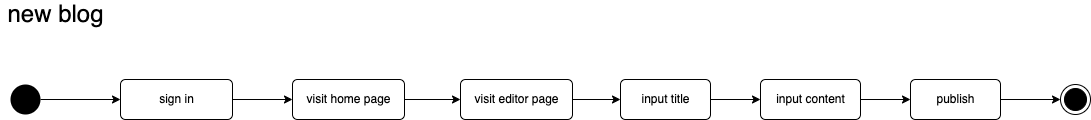

The diagram above was exported from draw.io. Its source (the exported page's mxGraphModel, read from the mxfile embedded in the PNG):
<mxGraphModel dx="1186" dy="683" grid="1" gridSize="10" guides="1" tooltips="1" connect="1" arrows="1" fold="1" page="1" pageScale="1" pageWidth="827" pageHeight="1169" math="0" shadow="0">
  <root>
    <mxCell id="0" />
    <mxCell id="1" parent="0" />
    <mxCell id="Wlo0kTgibTkUkE_SqMx7-7" style="edgeStyle=orthogonalEdgeStyle;rounded=0;orthogonalLoop=1;jettySize=auto;html=1;entryX=0;entryY=0.5;entryDx=0;entryDy=0;" parent="1" target="eJU6OAudXX6tlN-MqnCh-2" edge="1">
      <mxGeometry relative="1" as="geometry">
        <mxPoint x="240" y="345" as="sourcePoint" />
        <mxPoint x="317" y="345" as="targetPoint" />
      </mxGeometry>
    </mxCell>
    <mxCell id="MO17WwipZaVG_G69ae4t-4" style="edgeStyle=orthogonalEdgeStyle;rounded=0;orthogonalLoop=1;jettySize=auto;html=1;entryX=0;entryY=0.5;entryDx=0;entryDy=0;" parent="1" source="Wlo0kTgibTkUkE_SqMx7-1" target="MO17WwipZaVG_G69ae4t-3" edge="1">
      <mxGeometry relative="1" as="geometry" />
    </mxCell>
    <mxCell id="Wlo0kTgibTkUkE_SqMx7-1" value="" style="ellipse;fillColor=#000000;strokeColor=none;" parent="1" vertex="1">
      <mxGeometry x="20" y="330" width="30" height="30" as="geometry" />
    </mxCell>
    <mxCell id="Wlo0kTgibTkUkE_SqMx7-5" value="" style="ellipse;html=1;shape=endState;fillColor=#000000;strokeColor=#000000;" parent="1" vertex="1">
      <mxGeometry x="1070" y="330" width="30" height="30" as="geometry" />
    </mxCell>
    <mxCell id="Wlo0kTgibTkUkE_SqMx7-12" value="&lt;font style=&quot;font-size: 24px;&quot;&gt;new blog&lt;/font&gt;" style="text;html=1;align=center;verticalAlign=middle;resizable=0;points=[];autosize=1;strokeColor=none;fillColor=none;" parent="1" vertex="1">
      <mxGeometry x="10" y="250" width="110" height="20" as="geometry" />
    </mxCell>
    <mxCell id="MO17WwipZaVG_G69ae4t-3" value="sign in" style="html=1;align=center;verticalAlign=middle;rounded=1;absoluteArcSize=1;arcSize=10;dashed=0;" parent="1" vertex="1">
      <mxGeometry x="130" y="325" width="112" height="40" as="geometry" />
    </mxCell>
    <mxCell id="eJU6OAudXX6tlN-MqnCh-4" style="edgeStyle=orthogonalEdgeStyle;rounded=0;orthogonalLoop=1;jettySize=auto;html=1;entryX=0;entryY=0.5;entryDx=0;entryDy=0;" edge="1" parent="1" source="eJU6OAudXX6tlN-MqnCh-2" target="eJU6OAudXX6tlN-MqnCh-3">
      <mxGeometry relative="1" as="geometry" />
    </mxCell>
    <mxCell id="eJU6OAudXX6tlN-MqnCh-2" value="visit home page" style="html=1;align=center;verticalAlign=middle;rounded=1;absoluteArcSize=1;arcSize=10;dashed=0;" vertex="1" parent="1">
      <mxGeometry x="302" y="325" width="112" height="40" as="geometry" />
    </mxCell>
    <mxCell id="eJU6OAudXX6tlN-MqnCh-8" style="edgeStyle=orthogonalEdgeStyle;rounded=0;orthogonalLoop=1;jettySize=auto;html=1;entryX=0;entryY=0.5;entryDx=0;entryDy=0;" edge="1" parent="1" source="eJU6OAudXX6tlN-MqnCh-3" target="eJU6OAudXX6tlN-MqnCh-6">
      <mxGeometry relative="1" as="geometry" />
    </mxCell>
    <mxCell id="eJU6OAudXX6tlN-MqnCh-3" value="visit editor page" style="html=1;align=center;verticalAlign=middle;rounded=1;absoluteArcSize=1;arcSize=10;dashed=0;" vertex="1" parent="1">
      <mxGeometry x="470" y="325" width="112" height="40" as="geometry" />
    </mxCell>
    <mxCell id="eJU6OAudXX6tlN-MqnCh-10" style="edgeStyle=orthogonalEdgeStyle;rounded=0;orthogonalLoop=1;jettySize=auto;html=1;entryX=0;entryY=0.5;entryDx=0;entryDy=0;" edge="1" parent="1" source="eJU6OAudXX6tlN-MqnCh-5" target="eJU6OAudXX6tlN-MqnCh-7">
      <mxGeometry relative="1" as="geometry" />
    </mxCell>
    <mxCell id="eJU6OAudXX6tlN-MqnCh-5" value="input content" style="html=1;align=center;verticalAlign=middle;rounded=1;absoluteArcSize=1;arcSize=10;dashed=0;" vertex="1" parent="1">
      <mxGeometry x="770" y="325" width="100" height="40" as="geometry" />
    </mxCell>
    <mxCell id="eJU6OAudXX6tlN-MqnCh-9" style="edgeStyle=orthogonalEdgeStyle;rounded=0;orthogonalLoop=1;jettySize=auto;html=1;entryX=0;entryY=0.5;entryDx=0;entryDy=0;" edge="1" parent="1" source="eJU6OAudXX6tlN-MqnCh-6" target="eJU6OAudXX6tlN-MqnCh-5">
      <mxGeometry relative="1" as="geometry" />
    </mxCell>
    <mxCell id="eJU6OAudXX6tlN-MqnCh-6" value="input title" style="html=1;align=center;verticalAlign=middle;rounded=1;absoluteArcSize=1;arcSize=10;dashed=0;" vertex="1" parent="1">
      <mxGeometry x="630" y="325" width="90" height="40" as="geometry" />
    </mxCell>
    <mxCell id="eJU6OAudXX6tlN-MqnCh-11" style="edgeStyle=orthogonalEdgeStyle;rounded=0;orthogonalLoop=1;jettySize=auto;html=1;entryX=0;entryY=0.5;entryDx=0;entryDy=0;" edge="1" parent="1" source="eJU6OAudXX6tlN-MqnCh-7" target="Wlo0kTgibTkUkE_SqMx7-5">
      <mxGeometry relative="1" as="geometry" />
    </mxCell>
    <mxCell id="eJU6OAudXX6tlN-MqnCh-7" value="publish" style="html=1;align=center;verticalAlign=middle;rounded=1;absoluteArcSize=1;arcSize=10;dashed=0;" vertex="1" parent="1">
      <mxGeometry x="920" y="325" width="90" height="40" as="geometry" />
    </mxCell>
  </root>
</mxGraphModel>